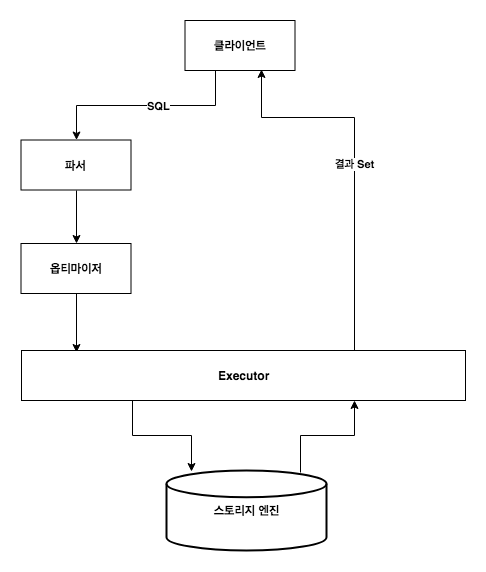

The diagram above was exported from draw.io. Its source (the exported page's mxGraphModel, read from the mxfile embedded in the PNG):
<mxGraphModel dx="4506" dy="848" grid="0" gridSize="10" guides="1" tooltips="1" connect="1" arrows="1" fold="1" page="1" pageScale="1" pageWidth="3300" pageHeight="4681" background="#ffffff" math="0" shadow="0">
  <root>
    <mxCell id="0" />
    <mxCell id="1" parent="0" />
    <mxCell id="2" value="&lt;b&gt;SQL&lt;/b&gt;" style="edgeStyle=orthogonalEdgeStyle;rounded=0;orthogonalLoop=1;jettySize=auto;html=1;exitX=0.5;exitY=1;exitDx=0;exitDy=0;" edge="1" source="3" target="5" parent="1">
      <mxGeometry relative="1" as="geometry">
        <Array as="points">
          <mxPoint x="-441" y="16951" />
          <mxPoint x="-441" y="16986" />
          <mxPoint x="-580" y="16986" />
        </Array>
      </mxGeometry>
    </mxCell>
    <mxCell id="3" value="&lt;b&gt;클라이언트&lt;/b&gt;" style="html=1;" vertex="1" parent="1">
      <mxGeometry x="-471.5" y="16901" width="110" height="50" as="geometry" />
    </mxCell>
    <mxCell id="4" style="edgeStyle=orthogonalEdgeStyle;rounded=0;orthogonalLoop=1;jettySize=auto;html=1;exitX=0.5;exitY=1;exitDx=0;exitDy=0;entryX=0.5;entryY=0;entryDx=0;entryDy=0;" edge="1" source="5" target="7" parent="1">
      <mxGeometry relative="1" as="geometry" />
    </mxCell>
    <mxCell id="5" value="&lt;b&gt;파서&lt;/b&gt;" style="html=1;" vertex="1" parent="1">
      <mxGeometry x="-635.5" y="17020.5" width="110" height="50" as="geometry" />
    </mxCell>
    <mxCell id="6" style="edgeStyle=orthogonalEdgeStyle;rounded=0;orthogonalLoop=1;jettySize=auto;html=1;exitX=0.5;exitY=1;exitDx=0;exitDy=0;entryX=0.124;entryY=0.04;entryDx=0;entryDy=0;entryPerimeter=0;" edge="1" source="7" target="10" parent="1">
      <mxGeometry relative="1" as="geometry" />
    </mxCell>
    <mxCell id="7" value="&lt;b&gt;옵티마이저&lt;/b&gt;" style="html=1;" vertex="1" parent="1">
      <mxGeometry x="-635.5" y="17124" width="110" height="50" as="geometry" />
    </mxCell>
    <mxCell id="8" style="edgeStyle=orthogonalEdgeStyle;rounded=0;orthogonalLoop=1;jettySize=auto;html=1;exitX=0.25;exitY=1;exitDx=0;exitDy=0;entryX=0.156;entryY=0.013;entryDx=0;entryDy=0;entryPerimeter=0;" edge="1" source="10" target="12" parent="1">
      <mxGeometry relative="1" as="geometry" />
    </mxCell>
    <mxCell id="9" value="&lt;b&gt;결과 Set&lt;/b&gt;" style="edgeStyle=orthogonalEdgeStyle;rounded=0;orthogonalLoop=1;jettySize=auto;html=1;exitX=0.75;exitY=0;exitDx=0;exitDy=0;entryX=0.695;entryY=0.98;entryDx=0;entryDy=0;entryPerimeter=0;" edge="1" source="10" target="3" parent="1">
      <mxGeometry relative="1" as="geometry">
        <Array as="points">
          <mxPoint x="-302" y="16998" />
          <mxPoint x="-395" y="16998" />
        </Array>
      </mxGeometry>
    </mxCell>
    <mxCell id="10" value="&lt;b&gt;Executor&lt;/b&gt;" style="html=1;" vertex="1" parent="1">
      <mxGeometry x="-635" y="17231" width="444" height="50" as="geometry" />
    </mxCell>
    <mxCell id="11" style="edgeStyle=orthogonalEdgeStyle;rounded=0;orthogonalLoop=1;jettySize=auto;html=1;exitX=0.838;exitY=0.025;exitDx=0;exitDy=0;exitPerimeter=0;entryX=0.75;entryY=1;entryDx=0;entryDy=0;" edge="1" source="12" target="10" parent="1">
      <mxGeometry relative="1" as="geometry" />
    </mxCell>
    <mxCell id="12" value="&lt;b&gt;스토리지 엔진&lt;/b&gt;" style="strokeWidth=2;html=1;shape=mxgraph.flowchart.database;whiteSpace=wrap;" vertex="1" parent="1">
      <mxGeometry x="-490" y="17351" width="160" height="80" as="geometry" />
    </mxCell>
  </root>
</mxGraphModel>